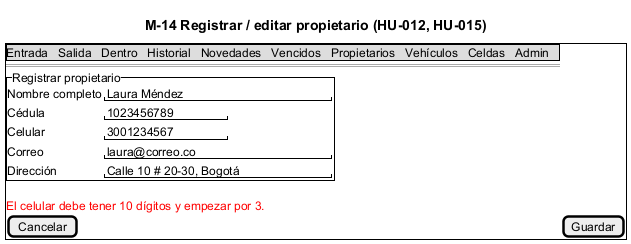

The diagram above was rendered by PlantUML. Its source (embedded in the PNG):
@startsalt M-14_FormPropietario
title M-14 Registrar / editar propietario (HU-012, HU-015)
{+
  {* Entrada | Salida | Dentro | Historial | Novedades | Vencidos | Propietarios | Vehículos | Celdas | Admin }
  ==
  {^"Registrar propietario"
    Nombre completo | "Laura Méndez                "
    Cédula | "1023456789     "
    Celular | "3001234567     "
    Correo | "laura@correo.co             "
    Dirección | "Calle 10 # 20-30, Bogotá    "
  }
  <color:red>El celular debe tener 10 dígitos y empezar por 3.</color>
  [Cancelar] | [Guardar]
}
@endsalt